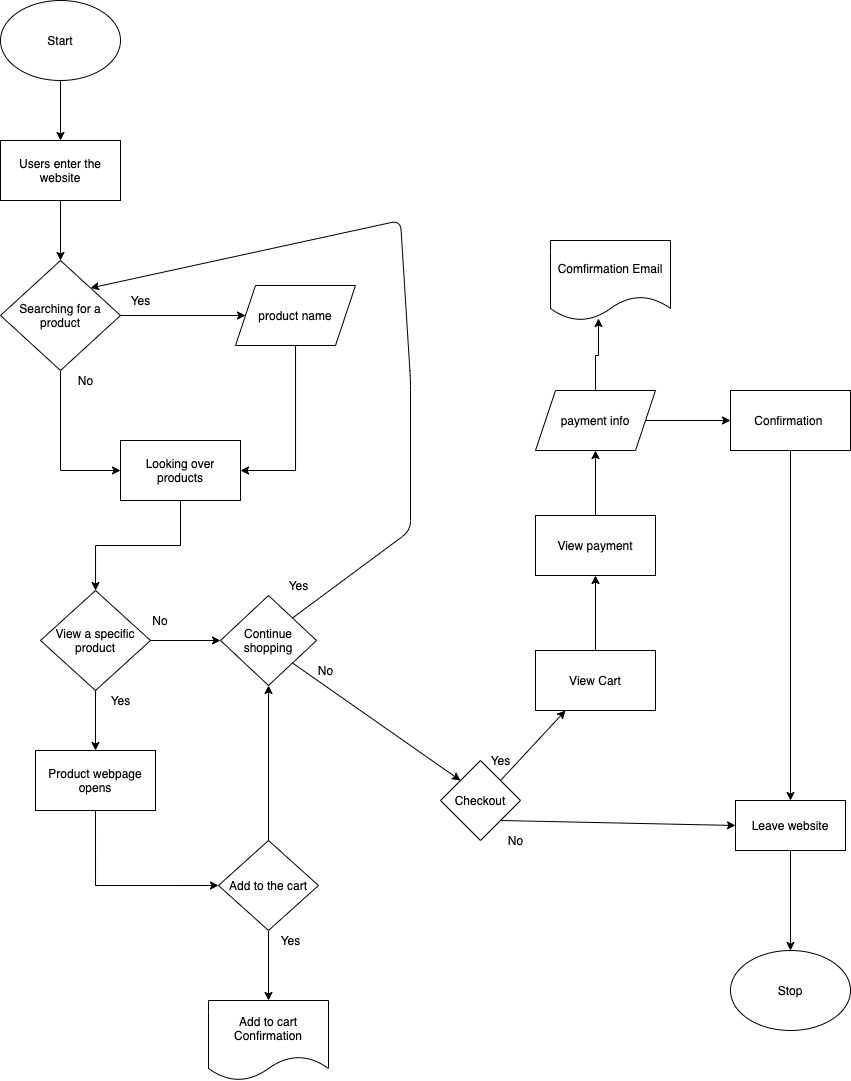

The diagram above was exported from draw.io. Its source (the exported page's mxGraphModel, read from the mxfile embedded in the PNG):
<mxGraphModel dx="186" dy="222" grid="1" gridSize="10" guides="1" tooltips="1" connect="1" arrows="1" fold="1" page="1" pageScale="1" pageWidth="827" pageHeight="1169" math="0" shadow="0">
  <root>
    <mxCell id="0" />
    <mxCell id="1" parent="0" />
    <mxCell id="8" style="edgeStyle=orthogonalEdgeStyle;rounded=0;orthogonalLoop=1;jettySize=auto;html=1;" edge="1" parent="1" source="5" target="6">
      <mxGeometry relative="1" as="geometry" />
    </mxCell>
    <mxCell id="5" value="Start" style="ellipse;whiteSpace=wrap;html=1;" vertex="1" parent="1">
      <mxGeometry x="40" y="60" width="120" height="80" as="geometry" />
    </mxCell>
    <mxCell id="9" style="edgeStyle=orthogonalEdgeStyle;rounded=0;orthogonalLoop=1;jettySize=auto;html=1;entryX=0.5;entryY=0;entryDx=0;entryDy=0;" edge="1" parent="1" source="6" target="7">
      <mxGeometry relative="1" as="geometry" />
    </mxCell>
    <mxCell id="6" value="Users enter the website" style="rounded=0;whiteSpace=wrap;html=1;" vertex="1" parent="1">
      <mxGeometry x="40" y="200" width="120" height="60" as="geometry" />
    </mxCell>
    <mxCell id="11" style="edgeStyle=orthogonalEdgeStyle;rounded=0;orthogonalLoop=1;jettySize=auto;html=1;exitX=1;exitY=0.5;exitDx=0;exitDy=0;entryX=0;entryY=0.5;entryDx=0;entryDy=0;" edge="1" parent="1" source="7" target="10">
      <mxGeometry relative="1" as="geometry" />
    </mxCell>
    <mxCell id="18" style="edgeStyle=orthogonalEdgeStyle;rounded=0;orthogonalLoop=1;jettySize=auto;html=1;entryX=0;entryY=0.5;entryDx=0;entryDy=0;" edge="1" parent="1" source="7" target="17">
      <mxGeometry relative="1" as="geometry" />
    </mxCell>
    <mxCell id="7" value="Searching for a product" style="rhombus;whiteSpace=wrap;html=1;" vertex="1" parent="1">
      <mxGeometry x="40" y="320" width="120" height="110" as="geometry" />
    </mxCell>
    <mxCell id="21" style="edgeStyle=orthogonalEdgeStyle;rounded=0;orthogonalLoop=1;jettySize=auto;html=1;entryX=1;entryY=0.5;entryDx=0;entryDy=0;" edge="1" parent="1" source="10" target="17">
      <mxGeometry relative="1" as="geometry" />
    </mxCell>
    <mxCell id="10" value="product name" style="shape=parallelogram;perimeter=parallelogramPerimeter;whiteSpace=wrap;html=1;fixedSize=1;" vertex="1" parent="1">
      <mxGeometry x="275" y="345" width="120" height="60" as="geometry" />
    </mxCell>
    <mxCell id="14" value="Yes" style="text;html=1;align=center;verticalAlign=middle;resizable=0;points=[];autosize=1;" vertex="1" parent="1">
      <mxGeometry x="160" y="350" width="40" height="20" as="geometry" />
    </mxCell>
    <mxCell id="23" style="edgeStyle=orthogonalEdgeStyle;rounded=0;orthogonalLoop=1;jettySize=auto;html=1;" edge="1" parent="1" source="17" target="22">
      <mxGeometry relative="1" as="geometry" />
    </mxCell>
    <mxCell id="17" value="Looking over products" style="rounded=0;whiteSpace=wrap;html=1;" vertex="1" parent="1">
      <mxGeometry x="160" y="500" width="120" height="60" as="geometry" />
    </mxCell>
    <mxCell id="20" value="No&lt;br&gt;" style="text;html=1;align=center;verticalAlign=middle;resizable=0;points=[];autosize=1;" vertex="1" parent="1">
      <mxGeometry x="110" y="430" width="30" height="20" as="geometry" />
    </mxCell>
    <mxCell id="32" style="edgeStyle=orthogonalEdgeStyle;rounded=0;orthogonalLoop=1;jettySize=auto;html=1;" edge="1" parent="1" source="22" target="31">
      <mxGeometry relative="1" as="geometry" />
    </mxCell>
    <mxCell id="37" style="edgeStyle=orthogonalEdgeStyle;rounded=0;orthogonalLoop=1;jettySize=auto;html=1;entryX=0;entryY=0.5;entryDx=0;entryDy=0;" edge="1" parent="1" source="22" target="35">
      <mxGeometry relative="1" as="geometry">
        <mxPoint x="250" y="730" as="targetPoint" />
      </mxGeometry>
    </mxCell>
    <mxCell id="22" value="View a specific product" style="rhombus;whiteSpace=wrap;html=1;" vertex="1" parent="1">
      <mxGeometry x="80" y="650" width="110" height="100" as="geometry" />
    </mxCell>
    <mxCell id="26" value="No" style="text;html=1;strokeColor=none;fillColor=none;align=center;verticalAlign=middle;whiteSpace=wrap;rounded=0;" vertex="1" parent="1">
      <mxGeometry x="180" y="670" width="40" height="20" as="geometry" />
    </mxCell>
    <mxCell id="28" value="Add to cart Confirmation" style="shape=document;whiteSpace=wrap;html=1;boundedLbl=1;" vertex="1" parent="1">
      <mxGeometry x="248" y="1060" width="120" height="80" as="geometry" />
    </mxCell>
    <mxCell id="46" style="edgeStyle=orthogonalEdgeStyle;rounded=0;orthogonalLoop=1;jettySize=auto;html=1;entryX=0;entryY=0.5;entryDx=0;entryDy=0;exitX=0.5;exitY=1;exitDx=0;exitDy=0;" edge="1" parent="1" source="31" target="45">
      <mxGeometry relative="1" as="geometry" />
    </mxCell>
    <mxCell id="31" value="Product webpage opens" style="rounded=0;whiteSpace=wrap;html=1;" vertex="1" parent="1">
      <mxGeometry x="75" y="810" width="120" height="60" as="geometry" />
    </mxCell>
    <mxCell id="33" value="Yes" style="text;html=1;align=center;verticalAlign=middle;resizable=0;points=[];autosize=1;" vertex="1" parent="1">
      <mxGeometry x="140" y="750" width="40" height="20" as="geometry" />
    </mxCell>
    <mxCell id="35" value="Continue shopping" style="rhombus;whiteSpace=wrap;html=1;" vertex="1" parent="1">
      <mxGeometry x="260" y="655" width="96" height="90" as="geometry" />
    </mxCell>
    <mxCell id="47" style="edgeStyle=orthogonalEdgeStyle;rounded=0;orthogonalLoop=1;jettySize=auto;html=1;exitX=0.5;exitY=1;exitDx=0;exitDy=0;" edge="1" parent="1" source="45" target="28">
      <mxGeometry relative="1" as="geometry" />
    </mxCell>
    <mxCell id="49" style="edgeStyle=orthogonalEdgeStyle;rounded=0;orthogonalLoop=1;jettySize=auto;html=1;entryX=0.5;entryY=1;entryDx=0;entryDy=0;" edge="1" parent="1" source="45" target="35">
      <mxGeometry relative="1" as="geometry" />
    </mxCell>
    <mxCell id="45" value="Add to the cart" style="rhombus;whiteSpace=wrap;html=1;" vertex="1" parent="1">
      <mxGeometry x="258" y="900" width="100" height="90" as="geometry" />
    </mxCell>
    <mxCell id="48" value="Yes" style="text;html=1;align=center;verticalAlign=middle;resizable=0;points=[];autosize=1;" vertex="1" parent="1">
      <mxGeometry x="310" y="990" width="40" height="20" as="geometry" />
    </mxCell>
    <mxCell id="50" value="Yes" style="text;html=1;align=center;verticalAlign=middle;resizable=0;points=[];autosize=1;" vertex="1" parent="1">
      <mxGeometry x="318" y="635" width="40" height="20" as="geometry" />
    </mxCell>
    <mxCell id="54" value="Checkout" style="rhombus;whiteSpace=wrap;html=1;" vertex="1" parent="1">
      <mxGeometry x="480" y="820" width="80" height="80" as="geometry" />
    </mxCell>
    <mxCell id="56" value="" style="endArrow=classic;html=1;exitX=1;exitY=0;exitDx=0;exitDy=0;entryX=1;entryY=0;entryDx=0;entryDy=0;" edge="1" parent="1" source="35" target="7">
      <mxGeometry width="50" height="50" relative="1" as="geometry">
        <mxPoint x="260" y="780" as="sourcePoint" />
        <mxPoint x="467" y="575" as="targetPoint" />
        <Array as="points">
          <mxPoint x="450" y="590" />
          <mxPoint x="450" y="440" />
          <mxPoint x="440" y="280" />
        </Array>
      </mxGeometry>
    </mxCell>
    <mxCell id="57" value="" style="endArrow=classic;html=1;exitX=1;exitY=1;exitDx=0;exitDy=0;entryX=0;entryY=0;entryDx=0;entryDy=0;" edge="1" parent="1" source="35" target="54">
      <mxGeometry width="50" height="50" relative="1" as="geometry">
        <mxPoint x="260" y="800" as="sourcePoint" />
        <mxPoint x="310" y="750" as="targetPoint" />
      </mxGeometry>
    </mxCell>
    <mxCell id="58" value="No" style="text;html=1;align=center;verticalAlign=middle;resizable=0;points=[];autosize=1;" vertex="1" parent="1">
      <mxGeometry x="350" y="720" width="30" height="20" as="geometry" />
    </mxCell>
    <mxCell id="83" style="edgeStyle=orthogonalEdgeStyle;rounded=0;orthogonalLoop=1;jettySize=auto;html=1;entryX=0.5;entryY=0;entryDx=0;entryDy=0;" edge="1" parent="1" source="62" target="81">
      <mxGeometry relative="1" as="geometry" />
    </mxCell>
    <mxCell id="62" value="Leave website" style="whiteSpace=wrap;html=1;" vertex="1" parent="1">
      <mxGeometry x="775" y="860" width="110" height="50" as="geometry" />
    </mxCell>
    <mxCell id="64" value="No" style="text;html=1;align=center;verticalAlign=middle;resizable=0;points=[];autosize=1;" vertex="1" parent="1">
      <mxGeometry x="540" y="890" width="30" height="20" as="geometry" />
    </mxCell>
    <mxCell id="69" style="edgeStyle=orthogonalEdgeStyle;rounded=0;orthogonalLoop=1;jettySize=auto;html=1;entryX=0.5;entryY=1;entryDx=0;entryDy=0;" edge="1" parent="1" source="65" target="68">
      <mxGeometry relative="1" as="geometry" />
    </mxCell>
    <mxCell id="65" value="View Cart&lt;br&gt;" style="whiteSpace=wrap;html=1;" vertex="1" parent="1">
      <mxGeometry x="575" y="710" width="120" height="60" as="geometry" />
    </mxCell>
    <mxCell id="66" value="" style="endArrow=classic;html=1;exitX=1;exitY=0;exitDx=0;exitDy=0;entryX=0.25;entryY=1;entryDx=0;entryDy=0;" edge="1" parent="1" source="54" target="65">
      <mxGeometry width="50" height="50" relative="1" as="geometry">
        <mxPoint x="650" y="930" as="sourcePoint" />
        <mxPoint x="700" y="880" as="targetPoint" />
      </mxGeometry>
    </mxCell>
    <mxCell id="67" value="Yes" style="text;html=1;align=center;verticalAlign=middle;resizable=0;points=[];autosize=1;" vertex="1" parent="1">
      <mxGeometry x="520" y="810" width="40" height="20" as="geometry" />
    </mxCell>
    <mxCell id="71" style="edgeStyle=orthogonalEdgeStyle;rounded=0;orthogonalLoop=1;jettySize=auto;html=1;entryX=0.5;entryY=1;entryDx=0;entryDy=0;" edge="1" parent="1" source="68" target="70">
      <mxGeometry relative="1" as="geometry" />
    </mxCell>
    <mxCell id="68" value="View payment" style="whiteSpace=wrap;html=1;" vertex="1" parent="1">
      <mxGeometry x="575" y="575" width="120" height="60" as="geometry" />
    </mxCell>
    <mxCell id="78" style="edgeStyle=orthogonalEdgeStyle;rounded=0;orthogonalLoop=1;jettySize=auto;html=1;entryX=0.4;entryY=0.975;entryDx=0;entryDy=0;entryPerimeter=0;" edge="1" parent="1" source="70" target="76">
      <mxGeometry relative="1" as="geometry" />
    </mxCell>
    <mxCell id="79" style="edgeStyle=orthogonalEdgeStyle;rounded=0;orthogonalLoop=1;jettySize=auto;html=1;" edge="1" parent="1" source="70" target="74">
      <mxGeometry relative="1" as="geometry" />
    </mxCell>
    <mxCell id="70" value="payment info" style="shape=parallelogram;perimeter=parallelogramPerimeter;whiteSpace=wrap;html=1;fixedSize=1;" vertex="1" parent="1">
      <mxGeometry x="575" y="450" width="120" height="60" as="geometry" />
    </mxCell>
    <mxCell id="73" value="" style="endArrow=classic;html=1;exitX=1;exitY=1;exitDx=0;exitDy=0;entryX=0;entryY=0.5;entryDx=0;entryDy=0;" edge="1" parent="1" source="54" target="62">
      <mxGeometry width="50" height="50" relative="1" as="geometry">
        <mxPoint x="630" y="810" as="sourcePoint" />
        <mxPoint x="680" y="760" as="targetPoint" />
      </mxGeometry>
    </mxCell>
    <mxCell id="80" style="edgeStyle=orthogonalEdgeStyle;rounded=0;orthogonalLoop=1;jettySize=auto;html=1;entryX=0.5;entryY=0;entryDx=0;entryDy=0;" edge="1" parent="1" source="74" target="62">
      <mxGeometry relative="1" as="geometry" />
    </mxCell>
    <mxCell id="74" value="Confirmation&amp;nbsp;" style="whiteSpace=wrap;html=1;" vertex="1" parent="1">
      <mxGeometry x="770" y="450" width="120" height="60" as="geometry" />
    </mxCell>
    <mxCell id="76" value="Comfirmation Email" style="shape=document;whiteSpace=wrap;html=1;boundedLbl=1;" vertex="1" parent="1">
      <mxGeometry x="590" y="300" width="120" height="80" as="geometry" />
    </mxCell>
    <mxCell id="81" value="Stop" style="ellipse;whiteSpace=wrap;html=1;" vertex="1" parent="1">
      <mxGeometry x="770" y="1010" width="120" height="80" as="geometry" />
    </mxCell>
  </root>
</mxGraphModel>